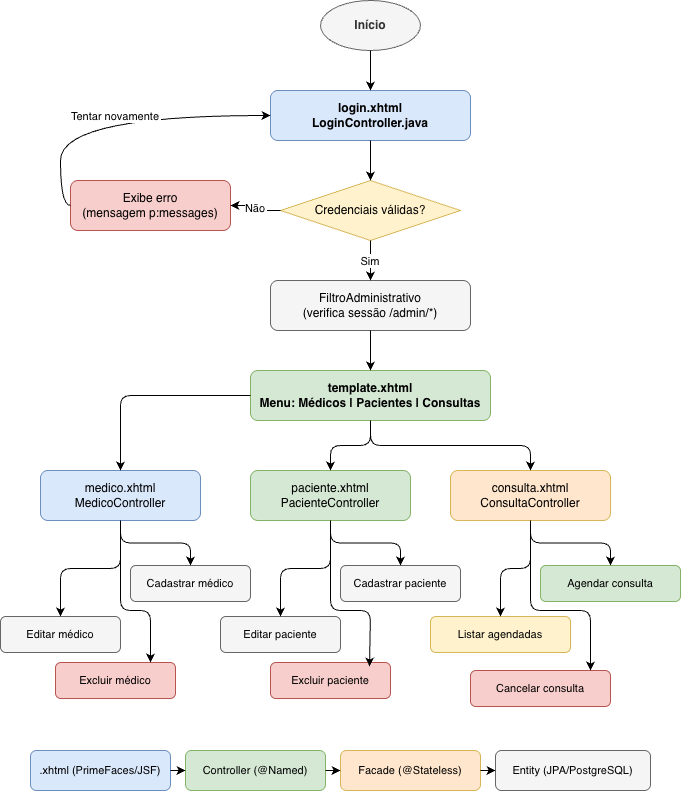

The diagram above was exported from draw.io. Its source (the exported page's mxGraphModel, read from the mxfile embedded in the PNG):
<mxGraphModel dx="1204" dy="731" grid="1" gridSize="10" guides="1" tooltips="1" connect="1" arrows="1" fold="1" page="1" pageScale="1" pageWidth="827" pageHeight="1169" math="0" shadow="0">
  <root>
    <mxCell id="0" />
    <mxCell id="1" parent="0" />
    <mxCell id="2" parent="1" style="ellipse;whiteSpace=wrap;html=1;fillColor=#f5f5f5;strokeColor=#666666;fontColor=#333333;fontStyle=1;" value="Início" vertex="1">
      <mxGeometry height="50" width="100" x="400" y="20" as="geometry" />
    </mxCell>
    <mxCell id="3" parent="1" style="rounded=1;whiteSpace=wrap;html=1;fillColor=#dae8fc;strokeColor=#6c8ebf;fontStyle=1;" value="login.xhtml&#10;LoginController.java" vertex="1">
      <mxGeometry height="50" width="200" x="350" y="110" as="geometry" />
    </mxCell>
    <mxCell id="4" parent="1" style="rhombus;whiteSpace=wrap;html=1;fillColor=#fff2cc;strokeColor=#d6b656;" value="Credenciais válidas?" vertex="1">
      <mxGeometry height="60" width="180" x="360" y="200" as="geometry" />
    </mxCell>
    <mxCell id="5" parent="1" style="rounded=1;whiteSpace=wrap;html=1;fillColor=#f8cecc;strokeColor=#b85450;" value="Exibe erro&#10;(mensagem p:messages)" vertex="1">
      <mxGeometry height="50" width="160" x="150" y="200" as="geometry" />
    </mxCell>
    <mxCell id="6" parent="1" style="rounded=1;whiteSpace=wrap;html=1;fillColor=#f5f5f5;strokeColor=#666666;" value="FiltroAdministrativo&#10;(verifica sessão /admin/*)" vertex="1">
      <mxGeometry height="50" width="200" x="350" y="300" as="geometry" />
    </mxCell>
    <mxCell id="7" parent="1" style="rounded=1;whiteSpace=wrap;html=1;fillColor=#d5e8d4;strokeColor=#82b366;fontStyle=1;" value="template.xhtml&#10;Menu: Médicos | Pacientes | Consultas" vertex="1">
      <mxGeometry height="50" width="240" x="330" y="390" as="geometry" />
    </mxCell>
    <mxCell id="10" parent="1" style="rounded=1;whiteSpace=wrap;html=1;fillColor=#dae8fc;strokeColor=#6c8ebf;" value="medico.xhtml&#10;MedicoController" vertex="1">
      <mxGeometry height="50" width="160" x="120" y="490" as="geometry" />
    </mxCell>
    <mxCell id="11" parent="1" style="rounded=1;whiteSpace=wrap;html=1;fillColor=#d5e8d4;strokeColor=#82b366;" value="paciente.xhtml&#10;PacienteController" vertex="1">
      <mxGeometry height="50" width="160" x="330" y="490" as="geometry" />
    </mxCell>
    <mxCell id="12" parent="1" style="rounded=1;whiteSpace=wrap;html=1;fillColor=#ffe6cc;strokeColor=#d6b656;" value="consulta.xhtml&#10;ConsultaController" vertex="1">
      <mxGeometry height="50" width="160" x="530" y="490" as="geometry" />
    </mxCell>
    <mxCell id="13" parent="1" style="rounded=1;whiteSpace=wrap;html=1;fillColor=#f5f5f5;strokeColor=#666666;fontSize=11;" value="Cadastrar médico" vertex="1">
      <mxGeometry height="36" width="120" x="210" y="585" as="geometry" />
    </mxCell>
    <mxCell id="14" parent="1" style="rounded=1;whiteSpace=wrap;html=1;fillColor=#f5f5f5;strokeColor=#666666;fontSize=11;" value="Editar médico" vertex="1">
      <mxGeometry height="36" width="120" x="80" y="636" as="geometry" />
    </mxCell>
    <mxCell id="15" parent="1" style="rounded=1;whiteSpace=wrap;html=1;fillColor=#f8cecc;strokeColor=#b85450;fontSize=11;" value="Excluir médico" vertex="1">
      <mxGeometry height="36" width="120" x="135" y="682" as="geometry" />
    </mxCell>
    <mxCell id="16" parent="1" style="rounded=1;whiteSpace=wrap;html=1;fillColor=#f5f5f5;strokeColor=#666666;fontSize=11;" value="Cadastrar paciente" vertex="1">
      <mxGeometry height="36" width="120" x="420" y="585" as="geometry" />
    </mxCell>
    <mxCell id="17" parent="1" style="rounded=1;whiteSpace=wrap;html=1;fillColor=#f5f5f5;strokeColor=#666666;fontSize=11;" value="Editar paciente" vertex="1">
      <mxGeometry height="36" width="120" x="300" y="636" as="geometry" />
    </mxCell>
    <mxCell id="18" parent="1" style="rounded=1;whiteSpace=wrap;html=1;fillColor=#f8cecc;strokeColor=#b85450;fontSize=11;" value="Excluir paciente" vertex="1">
      <mxGeometry height="36" width="120" x="350" y="682" as="geometry" />
    </mxCell>
    <mxCell id="19" parent="1" style="rounded=1;whiteSpace=wrap;html=1;fillColor=#d5e8d4;strokeColor=#82b366;fontSize=11;" value="Agendar consulta" vertex="1">
      <mxGeometry height="36" width="140" x="620" y="585" as="geometry" />
    </mxCell>
    <mxCell id="20" parent="1" style="rounded=1;whiteSpace=wrap;html=1;fillColor=#fff2cc;strokeColor=#d6b656;fontSize=11;" value="Listar agendadas" vertex="1">
      <mxGeometry height="36" width="140" x="510" y="636" as="geometry" />
    </mxCell>
    <mxCell id="21" parent="1" style="rounded=1;whiteSpace=wrap;html=1;fillColor=#f8cecc;strokeColor=#b85450;fontSize=11;" value="Cancelar consulta" vertex="1">
      <mxGeometry height="36" width="140" x="550" y="690" as="geometry" />
    </mxCell>
    <mxCell id="30" parent="1" style="rounded=1;whiteSpace=wrap;html=1;fillColor=#dae8fc;strokeColor=#6c8ebf;fontSize=11;" value=".xhtml (PrimeFaces/JSF)" vertex="1">
      <mxGeometry height="40" width="140" x="110" y="770" as="geometry" />
    </mxCell>
    <mxCell id="31" parent="1" style="rounded=1;whiteSpace=wrap;html=1;fillColor=#d5e8d4;strokeColor=#82b366;fontSize=11;" value="Controller (@Named)" vertex="1">
      <mxGeometry height="40" width="140" x="265" y="770" as="geometry" />
    </mxCell>
    <mxCell id="32" parent="1" style="rounded=1;whiteSpace=wrap;html=1;fillColor=#ffe6cc;strokeColor=#d6b656;fontSize=11;" value="Facade (@Stateless)" vertex="1">
      <mxGeometry height="40" width="140" x="420" y="770" as="geometry" />
    </mxCell>
    <mxCell id="33" parent="1" style="rounded=1;whiteSpace=wrap;html=1;fillColor=#f5f5f5;strokeColor=#666666;fontSize=11;" value="Entity (JPA/PostgreSQL)" vertex="1">
      <mxGeometry height="40" width="155" x="575" y="770" as="geometry" />
    </mxCell>
    <mxCell id="40" edge="1" parent="1" source="2" style="edgeStyle=orthogonalEdgeStyle;" target="3">
      <mxGeometry relative="1" as="geometry" />
    </mxCell>
    <mxCell id="41" edge="1" parent="1" source="3" style="edgeStyle=orthogonalEdgeStyle;" target="4">
      <mxGeometry relative="1" as="geometry" />
    </mxCell>
    <mxCell id="42" edge="1" parent="1" source="4" style="edgeStyle=orthogonalEdgeStyle;" target="5" value="Não">
      <mxGeometry relative="1" as="geometry" />
    </mxCell>
    <mxCell id="43" edge="1" parent="1" source="4" style="edgeStyle=orthogonalEdgeStyle;" target="6" value="Sim">
      <mxGeometry relative="1" as="geometry" />
    </mxCell>
    <mxCell id="44" edge="1" parent="1" source="6" style="edgeStyle=orthogonalEdgeStyle;" target="7">
      <mxGeometry relative="1" as="geometry" />
    </mxCell>
    <mxCell id="45" edge="1" parent="1" source="7" style="edgeStyle=orthogonalEdgeStyle;" target="10">
      <mxGeometry relative="1" as="geometry" />
    </mxCell>
    <mxCell id="46" edge="1" parent="1" source="7" style="edgeStyle=orthogonalEdgeStyle;" target="11">
      <mxGeometry relative="1" as="geometry" />
    </mxCell>
    <mxCell id="47" edge="1" parent="1" source="7" style="edgeStyle=orthogonalEdgeStyle;" target="12">
      <mxGeometry relative="1" as="geometry" />
    </mxCell>
    <mxCell id="48" edge="1" parent="1" source="10" style="edgeStyle=orthogonalEdgeStyle;">
      <mxGeometry relative="1" as="geometry">
        <mxPoint x="270" y="585" as="targetPoint" />
      </mxGeometry>
    </mxCell>
    <mxCell id="49" edge="1" parent="1" source="10" style="edgeStyle=orthogonalEdgeStyle;" target="14">
      <mxGeometry relative="1" as="geometry" />
    </mxCell>
    <mxCell id="50" edge="1" parent="1" source="10" style="edgeStyle=orthogonalEdgeStyle;" target="15">
      <mxGeometry relative="1" as="geometry">
        <Array as="points">
          <mxPoint x="200" y="630" />
          <mxPoint x="230" y="630" />
        </Array>
      </mxGeometry>
    </mxCell>
    <mxCell id="51" edge="1" parent="1" source="11" style="edgeStyle=orthogonalEdgeStyle;" target="16">
      <mxGeometry relative="1" as="geometry" />
    </mxCell>
    <mxCell id="52" edge="1" parent="1" source="11" style="edgeStyle=orthogonalEdgeStyle;" target="17">
      <mxGeometry relative="1" as="geometry" />
    </mxCell>
    <mxCell id="53" edge="1" parent="1" source="11" style="edgeStyle=orthogonalEdgeStyle;entryX=0.825;entryY=0.111;entryDx=0;entryDy=0;entryPerimeter=0;" target="18">
      <mxGeometry relative="1" as="geometry">
        <Array as="points">
          <mxPoint x="410" y="630" />
          <mxPoint x="450" y="630" />
        </Array>
        <mxPoint x="450" y="650" as="targetPoint" />
      </mxGeometry>
    </mxCell>
    <mxCell id="54" edge="1" parent="1" source="12" style="edgeStyle=orthogonalEdgeStyle;" target="19">
      <mxGeometry relative="1" as="geometry" />
    </mxCell>
    <mxCell id="55" edge="1" parent="1" source="12" style="edgeStyle=orthogonalEdgeStyle;" target="20">
      <mxGeometry relative="1" as="geometry" />
    </mxCell>
    <mxCell id="56" edge="1" parent="1" source="12" style="edgeStyle=orthogonalEdgeStyle;" target="21">
      <mxGeometry relative="1" as="geometry">
        <Array as="points">
          <mxPoint x="610" y="630" />
          <mxPoint x="670" y="630" />
        </Array>
      </mxGeometry>
    </mxCell>
    <mxCell id="57" edge="1" parent="1" source="30" style="edgeStyle=orthogonalEdgeStyle;" target="31">
      <mxGeometry relative="1" as="geometry" />
    </mxCell>
    <mxCell id="58" edge="1" parent="1" source="31" style="edgeStyle=orthogonalEdgeStyle;" target="32">
      <mxGeometry relative="1" as="geometry" />
    </mxCell>
    <mxCell id="59" edge="1" parent="1" source="32" style="edgeStyle=orthogonalEdgeStyle;" target="33">
      <mxGeometry relative="1" as="geometry" />
    </mxCell>
    <mxCell id="60" edge="1" parent="1" source="5" style="edgeStyle=orthogonalEdgeStyle;exitX=0;exitY=0.5;entryX=0;entryY=0.5;curved=1;" target="3" value="Tentar novamente">
      <mxGeometry relative="1" as="geometry" />
    </mxCell>
  </root>
</mxGraphModel>